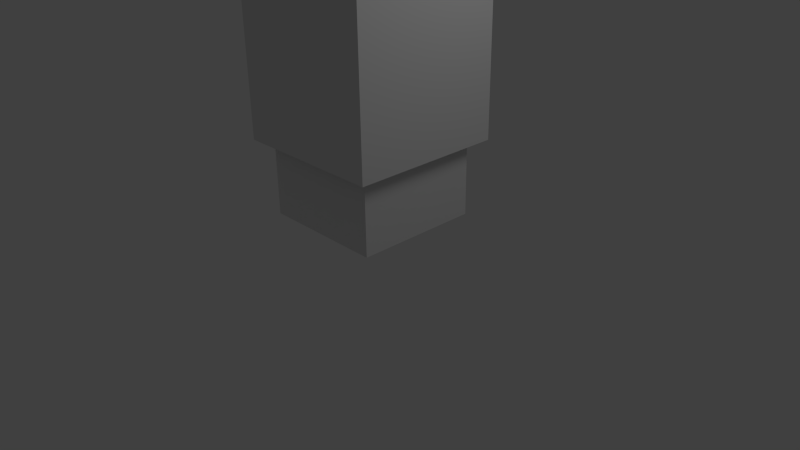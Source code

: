 # Source: blocky.blend  (saved by Blender 2.64.0; exported with 4.5.12 LTS)
import bpy
from mathutils import Matrix  # noqa: F401  (used for matrix-valued properties, if any)

bpy.ops.wm.read_factory_settings(use_empty=True)
scene = bpy.context.scene
scene.name = 'Scene'

# ---- collections
col_collection_1 = bpy.data.collections.new('Collection 1'); scene.collection.children.link(col_collection_1)

# ---- materials (node trees are filled in below, after node groups)
mat_material = bpy.data.materials.new('Material')
mat_material.alpha_threshold = 0.0
mat_material.use_transparent_shadow = False
mat_material.roughness = 0.5
mat_material.line_color = (0.0, 0.0, 0.0, 1.0)

# ---- material node trees

# ---- world
world_world = bpy.data.worlds.new('World'); scene.world = world_world
world_world.color = (0.05088, 0.05088, 0.05088)
world_world.use_sun_shadow = False
world_world.sun_shadow_jitter_overblur = 0.0
world_world.cycles.sampling_method = 'MANUAL'
world_world.cycles.sample_map_resolution = 256

# ---- cameras
cam_camera = bpy.data.cameras.new('Camera')
cam_camera.clip_end = 100.0
cam_camera.lens = 35.0
cam_camera.sensor_width = 32.0
cam_camera.sensor_height = 18.0
cam_camera.ortho_scale = 7.314
cam_camera.dof.focus_distance = 0.0
cam_camera.dof.aperture_fstop = 128.0

# ---- lights
light_lamp = bpy.data.lights.new('Lamp', 'POINT')
light_lamp.transmission_factor = 0.0
light_lamp.cutoff_distance = 30.0
light_lamp.energy = 100.0
light_lamp.shadow_buffer_clip_start = 1.001
light_lamp.shadow_soft_size = 1.0
light_lamp.shadow_maximum_resolution = 0.006
light_lamp.use_absolute_resolution = True
light_lamp.cycles.use_multiple_importance_sampling = False

# ---- meshes
me_cube_002 = bpy.data.meshes.new('Cube.002')
me_cube_002.from_pydata([(-1.0, -1.0, -1.503), (-1.0, 1.0, -1.503), (1.0, 1.0, -1.503), (1.0, -1.0, -1.503), (-1.0, -1.0, 0.497), (-1.0, 1.0, 0.497), (1.0, 1.0, 0.497), (1.0, -1.0, 0.497)], [], [(4, 5, 1, 0), (5, 6, 2, 1), (6, 7, 3, 2), (7, 4, 0, 3), (0, 1, 2, 3)])
me_cube_002.use_remesh_preserve_volume = False
me_cube_002.use_remesh_preserve_attributes = False
me_cube_002.use_mirror_vertex_groups = False
me_cube_002.update()
me_cube = bpy.data.meshes.new('Cube')
me_cube.from_pydata([(1.0, 1.0, -0.1085), (1.0, -1.0, -0.1085), (-1.0, -1.0, -0.1085), (-1.0, 1.0, -0.1085), (1.0, 1.0, 3.425), (1.0, -1.0, 3.425), (-1.0, -1.0, 3.425), (-1.0, 1.0, 3.425), (1.0, -5.96e-08, -0.1085), (1.788e-07, 1.0, -0.1085), (1.0, 1.0, 1.658), (0.0, -1.0, -0.1085), (1.0, -1.0, 1.658), (-1.0, 2.98e-07, -0.1085), (-1.0, -1.0, 1.658), (-1.0, 1.0, 1.658), (1.0, -5.364e-07, 3.425), (2.384e-07, 1.0, 3.425), (-5.364e-07, -1.0, 3.425), (-1.0, 1.788e-07, 3.425), (-1.49e-07, -1.788e-07, 3.425), (1.0, -2.98e-07, 1.658), (-2.98e-07, -1.0, 1.658), (-1.0, 2.384e-07, 1.658), (2.384e-07, 1.0, 1.658), (1.0, 1.0, 2.542), (1.0, -1.0, 2.542), (-1.0, -1.0, 2.542), (-1.0, 1.0, 2.542), (1.0, -4.172e-07, 2.542), (-4.172e-07, -1.0, 2.542), (-1.0, 2.086e-07, 2.542), (2.384e-07, 1.0, 2.542), (-1.0, 1.0, 0.8395), (-1.0, -1.0, 0.8395), (1.0, -1.0, 0.8395), (1.0, 1.0, 0.8395), (2.108e-07, 1.0, 0.8395), (-1.0, 2.66e-07, 0.8395), (-1.599e-07, -1.0, 0.8395), (1.0, -1.875e-07, 0.8395)], [], [(20, 19, 6, 18), (29, 16, 5, 26), (30, 18, 6, 27), (31, 19, 7, 28), (37, 9, 3, 33), (16, 20, 18, 5), (4, 17, 20, 16), (17, 7, 19, 20), (40, 21, 12, 35), (36, 10, 21, 40), (25, 4, 16, 29), (39, 22, 14, 34), (35, 12, 22, 39), (26, 5, 18, 30), (38, 23, 15, 33), (34, 14, 23, 38), (27, 6, 19, 31), (32, 24, 15, 28), (25, 10, 24, 32), (36, 0, 9, 37), (21, 29, 26, 12), (22, 30, 27, 14), (23, 31, 28, 15), (10, 25, 29, 21), (12, 26, 30, 22), (14, 27, 31, 23), (17, 32, 28, 7), (4, 25, 32, 17), (1, 35, 39, 11), (24, 37, 33, 15), (8, 40, 35, 1), (13, 38, 33, 3), (2, 34, 38, 13), (0, 36, 40, 8), (10, 36, 37, 24), (11, 39, 34, 2)])
me_cube.materials.append(mat_material)
me_cube.use_remesh_preserve_volume = False
me_cube.use_remesh_preserve_attributes = False
me_cube.use_mirror_vertex_groups = False
me_cube.update()
arm_armature_001 = bpy.data.armatures.new('Armature.001')  # bones are not reproduced

# ---- objects
ob_armature = bpy.data.objects.new('Armature', arm_armature_001)
ob_lower_body = bpy.data.objects.new('lower.body', me_cube_002)
ob_upper_body = bpy.data.objects.new('upper.body', me_cube)
ob_lamp = bpy.data.objects.new('Lamp', light_lamp)
ob_camera = bpy.data.objects.new('Camera', cam_camera)

# ---- transforms, parenting, visibility, modifiers, constraints
ob_armature.location = (0.0, 0.0, 3.565)
ob_armature.lineart.crease_threshold = 0.0
ob_lower_body.parent = ob_armature
ob_lower_body.matrix_parent_inverse = Matrix(((1.0, 0.0, 0.0, -0.0), (0.0, 1.0, 0.0, -0.0), (0.0, 0.0, 1.0, -3.565), (0.0, 0.0, 0.0, 1.0)))
ob_lower_body.location = (0.0, 0.0, 1.815)
ob_lower_body.scale = (0.822, 0.822, 0.822)
ob_lower_body.lineart.crease_threshold = 0.0
_vg = ob_lower_body.vertex_groups.new(name='Bone')
_vg = ob_lower_body.vertex_groups.new(name='Bone.001')
_vg = ob_lower_body.vertex_groups.new(name='Bone.002')
for _i, _w in zip([0, 1, 2, 3, 4, 5, 6, 7], [0.9723, 0.9074, 0.9723, 0.9886, 0.8938, 0.3385, 0.8938, 0.9671]): _vg.add([_i], _w, 'REPLACE')
_m = ob_lower_body.modifiers.new('Armature', 'ARMATURE')
_m.object = ob_armature
_m.use_bone_envelopes = True
ob_upper_body.parent = ob_armature
ob_upper_body.matrix_parent_inverse = Matrix(((1.0, 0.0, 0.0, -0.0), (0.0, 1.0, 0.0, -0.0), (0.0, 0.0, 1.0, -3.565), (0.0, 0.0, 0.0, 1.0)))
ob_upper_body.location = (0.0, 0.0, 1.675)
ob_upper_body.lock_rotations_4d = False
ob_upper_body.empty_display_type = 'ARROWS'
ob_upper_body.lineart.crease_threshold = 0.0
_vg = ob_upper_body.vertex_groups.new(name='Bone')
_vg = ob_upper_body.vertex_groups.new(name='Bone.001')
for _i, _w in zip([0, 1, 2, 3, 4, 5, 6, 7, 8, 9, 10, 11, 12, 13, 14, 15, 16, 17, 18, 19, 20, 21, 22, 23, 24, 25, 26, 27, 28, 29, 30, 31, 32, 33, 34, 35, 36, 37, 38, 39, 40], [0.1054, 0.1054, 0.07818, 0.07818, 0.9761, 0.977, 0.9745, 0.9754, 0.08431, 0.07719, 0.7694, 0.07719, 0.7694, 0.02428, 0.7515, 0.7516, 0.9864, 0.986, 0.986, 0.985, 0.9994, 0.8093, 0.8057, 0.7768, 0.8057, 0.9363, 0.9365, 0.9316, 0.9318, 0.9546, 0.9534, 0.9484, 0.9534, 0.1827, 0.1827, 0.2398, 0.2398, 0.1898, 0.01042, 0.1898, 0.198]): _vg.add([_i], _w, 'REPLACE')
_vg = ob_upper_body.vertex_groups.new(name='Bone.002')
_m = ob_upper_body.modifiers.new('Armature', 'ARMATURE')
_m.object = ob_armature
_m.use_bone_envelopes = True
_m = ob_upper_body.modifiers.new('Armature.001', 'ARMATURE')
_m.object = ob_armature
_m.use_bone_envelopes = True
ob_lamp.location = (4.076, 1.005, 5.904)
ob_lamp.rotation_euler = (0.6503, 0.05522, 1.866)
ob_lamp.lock_rotations_4d = False
ob_lamp.empty_display_type = 'ARROWS'
ob_lamp.color = (0.0, 0.0, 0.0, 0.0)
ob_lamp.lineart.crease_threshold = 0.0
ob_camera.location = (7.481, -6.508, 5.344)
ob_camera.rotation_euler = (1.109, 0.01082, 0.8149)
ob_camera.lock_rotations_4d = False
ob_camera.empty_display_type = 'ARROWS'
ob_camera.color = (0.0, 0.0, 0.0, 0.0)
ob_camera.display_type = 'WIRE'
ob_camera.lineart.crease_threshold = 0.0

# ---- collection membership
col_collection_1.objects.link(ob_armature)
col_collection_1.objects.link(ob_lower_body)
col_collection_1.objects.link(ob_upper_body)
col_collection_1.objects.link(ob_lamp)
col_collection_1.objects.link(ob_camera)

# ---- scene / render settings (as saved in the file)
scene.camera = ob_camera
scene.frame_start = 1; scene.frame_end = 250; scene.frame_set(1)
scene.render.engine = 'BLENDER_EEVEE_NEXT'
scene.render.image_settings.color_mode = 'RGB'
scene.render.image_settings.compression = 90
scene.render.resolution_percentage = 50
scene.render.dither_intensity = 0.0
scene.render.bake_margin = 2
scene.render.bake_bias = 0.0
scene.cycles.use_denoising = False
scene.cycles.samples = 10
scene.cycles.sampling_pattern = 'TABULATED_SOBOL'
scene.cycles.light_sampling_threshold = 0.0
scene.cycles.use_adaptive_sampling = False
scene.cycles.use_light_tree = False
scene.cycles.blur_glossy = 0.0
scene.cycles.volume_bounces = 1
scene.cycles.pixel_filter_type = 'GAUSSIAN'
scene.cycles.sample_clamp_indirect = 0.0
scene.view_settings.view_transform = 'Standard'
bpy.context.view_layer.update()
